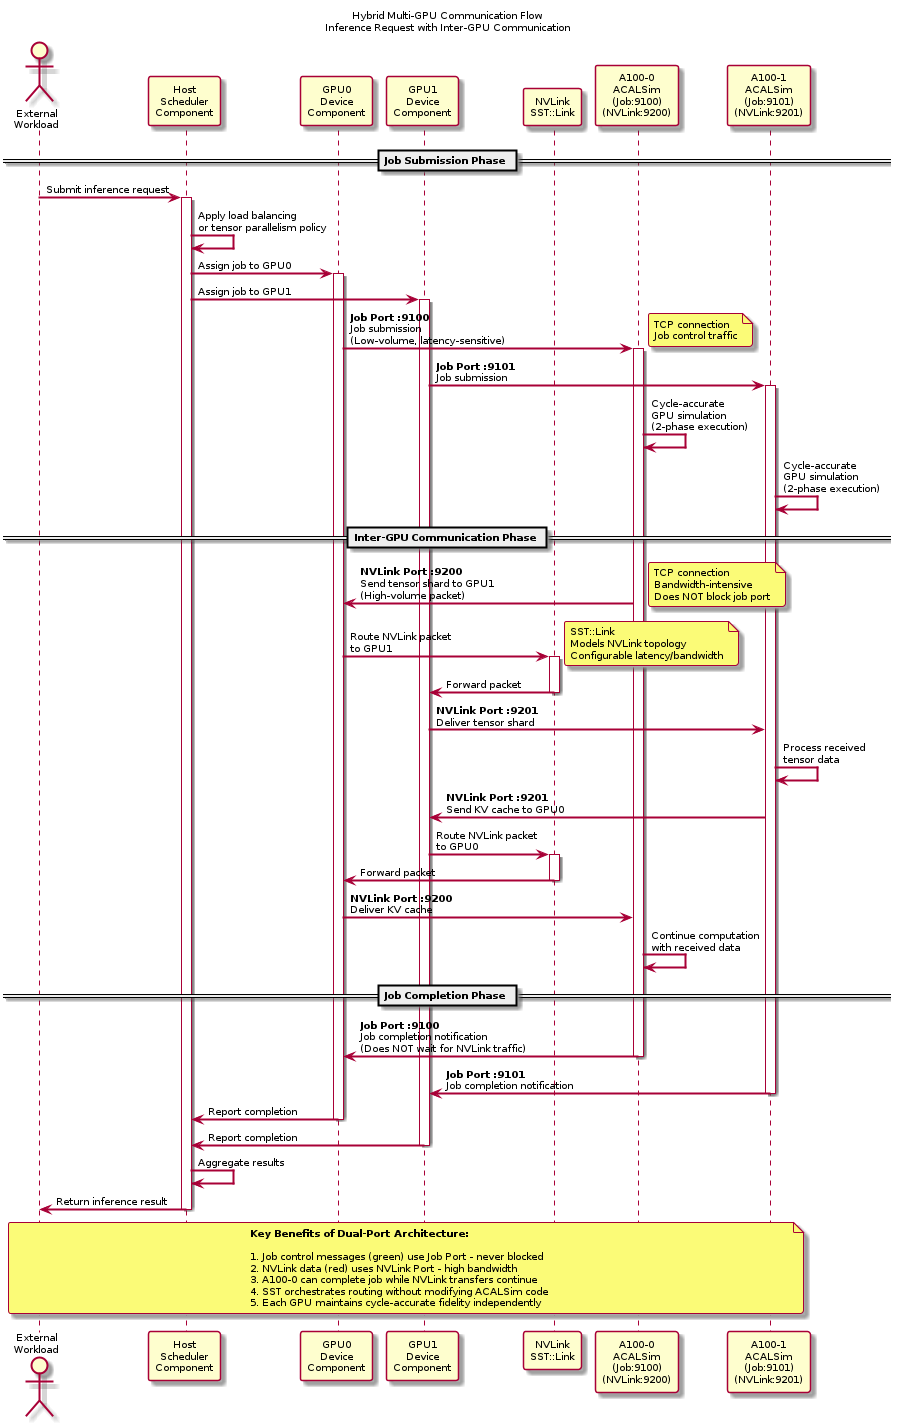

The diagram above was rendered by PlantUML. Its source (embedded in the PNG):
@startuml
skinparam backgroundColor white
skinparam defaultFontSize 10
skinparam sequenceArrowThickness 2
skinparam roundcorner 5

title Hybrid Multi-GPU Communication Flow\nInference Request with Inter-GPU Communication

actor "External\nWorkload" as client
participant "Host\nScheduler\nComponent" as scheduler
participant "GPU0\nDevice\nComponent" as gpu0_comp
participant "GPU1\nDevice\nComponent" as gpu1_comp
participant "NVLink\nSST::Link" as nvlink
participant "A100-0\nACALSim\n(Job:9100)\n(NVLink:9200)" as a100_0
participant "A100-1\nACALSim\n(Job:9101)\n(NVLink:9201)" as a100_1

== Job Submission Phase ==

client -> scheduler : Submit inference request
activate scheduler

scheduler -> scheduler : Apply load balancing\nor tensor parallelism policy

scheduler -> gpu0_comp : Assign job to GPU0
activate gpu0_comp

scheduler -> gpu1_comp : Assign job to GPU1
activate gpu1_comp

gpu0_comp -> a100_0 : **Job Port :9100**\nJob submission\n(Low-volume, latency-sensitive)
activate a100_0
note right: TCP connection\nJob control traffic

gpu1_comp -> a100_1 : **Job Port :9101**\nJob submission
activate a100_1

a100_0 -> a100_0 : Cycle-accurate\nGPU simulation\n(2-phase execution)

a100_1 -> a100_1 : Cycle-accurate\nGPU simulation\n(2-phase execution)

== Inter-GPU Communication Phase ==

a100_0 -> gpu0_comp : **NVLink Port :9200**\nSend tensor shard to GPU1\n(High-volume packet)
note right: TCP connection\nBandwidth-intensive\nDoes NOT block job port

gpu0_comp -> nvlink : Route NVLink packet\nto GPU1
activate nvlink
note right: SST::Link\nModels NVLink topology\nConfigurable latency/bandwidth

nvlink -> gpu1_comp : Forward packet
deactivate nvlink

gpu1_comp -> a100_1 : **NVLink Port :9201**\nDeliver tensor shard

a100_1 -> a100_1 : Process received\ntensor data

a100_1 -> gpu1_comp : **NVLink Port :9201**\nSend KV cache to GPU0

gpu1_comp -> nvlink : Route NVLink packet\nto GPU0
activate nvlink

nvlink -> gpu0_comp : Forward packet
deactivate nvlink

gpu0_comp -> a100_0 : **NVLink Port :9200**\nDeliver KV cache

a100_0 -> a100_0 : Continue computation\nwith received data

== Job Completion Phase ==

a100_0 -> gpu0_comp : **Job Port :9100**\nJob completion notification\n(Does NOT wait for NVLink traffic)
deactivate a100_0

a100_1 -> gpu1_comp : **Job Port :9101**\nJob completion notification
deactivate a100_1

gpu0_comp -> scheduler : Report completion
deactivate gpu0_comp

gpu1_comp -> scheduler : Report completion
deactivate gpu1_comp

scheduler -> scheduler : Aggregate results

scheduler -> client : Return inference result
deactivate scheduler

note over client, a100_1
  **Key Benefits of Dual-Port Architecture:**
  
  1. Job control messages (green) use Job Port - never blocked
  2. NVLink data (red) uses NVLink Port - high bandwidth
  3. A100-0 can complete job while NVLink transfers continue
  4. SST orchestrates routing without modifying ACALSim code
  5. Each GPU maintains cycle-accurate fidelity independently
end note

@enduml